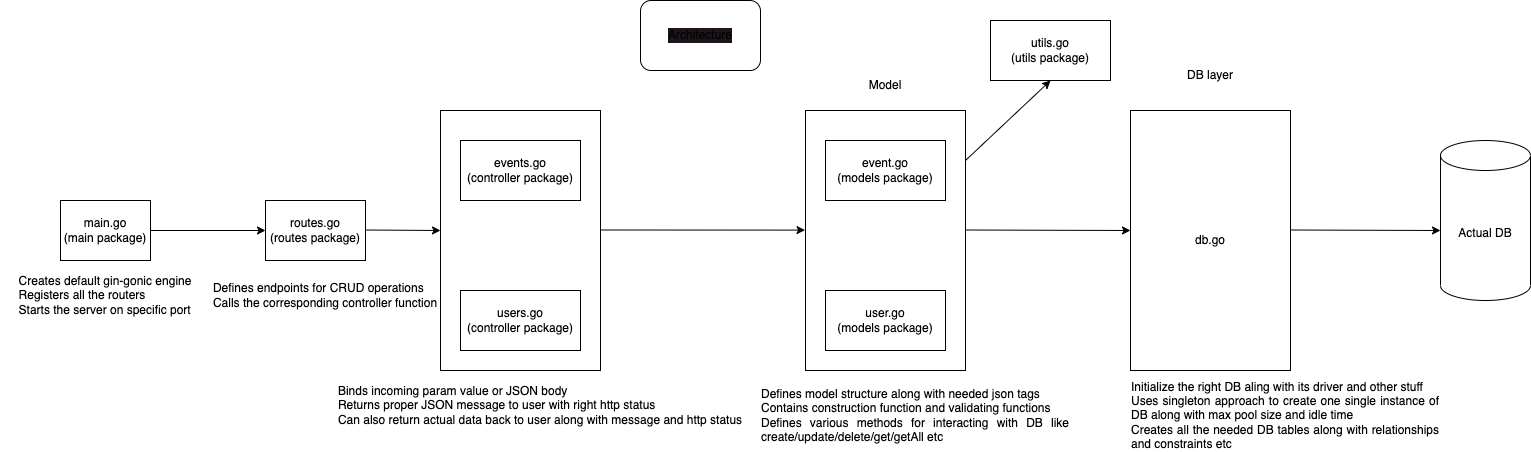

The diagram above was exported from draw.io. Its source (the exported page's mxGraphModel, read from the mxfile embedded in the PNG):
<mxGraphModel dx="585" dy="321" grid="1" gridSize="10" guides="1" tooltips="1" connect="1" arrows="1" fold="1" page="1" pageScale="1" pageWidth="827" pageHeight="1169" math="0" shadow="0">
  <root>
    <mxCell id="0" />
    <mxCell id="1" parent="0" />
    <mxCell id="2" value="main.go&lt;br&gt;(main package)" style="rounded=0;whiteSpace=wrap;html=1;" parent="1" vertex="1">
      <mxGeometry x="80" y="220" width="90" height="60" as="geometry" />
    </mxCell>
    <mxCell id="3" value="&lt;div style=&quot;text-align: justify;&quot;&gt;&lt;span style=&quot;&quot;&gt;Creates default gin-gonic engine&lt;/span&gt;&lt;br&gt;&lt;span style=&quot;&quot;&gt;Registers all the routers&lt;/span&gt;&lt;br&gt;&lt;span style=&quot;&quot;&gt;Starts the server on specific port&lt;/span&gt;&lt;br&gt;&lt;/div&gt;" style="text;html=1;strokeColor=none;fillColor=none;align=center;verticalAlign=middle;whiteSpace=wrap;rounded=0;labelBackgroundColor=#FFFFFF;" parent="1" vertex="1">
      <mxGeometry x="20" y="300" width="210" height="30" as="geometry" />
    </mxCell>
    <mxCell id="4" value="routes.go&lt;br&gt;(routes package)" style="rounded=0;whiteSpace=wrap;html=1;" parent="1" vertex="1">
      <mxGeometry x="285" y="220" width="100" height="60" as="geometry" />
    </mxCell>
    <mxCell id="6" value="&lt;div style=&quot;text-align: justify;&quot;&gt;&lt;span style=&quot;&quot;&gt;Defines endpoints for CRUD operations&lt;/span&gt;&lt;/div&gt;&lt;div style=&quot;text-align: justify;&quot;&gt;&lt;span style=&quot;&quot;&gt;Calls the corresponding controller function&lt;/span&gt;&lt;/div&gt;" style="text;html=1;strokeColor=none;fillColor=none;align=center;verticalAlign=middle;whiteSpace=wrap;rounded=0;labelBackgroundColor=#FFFFFF;" parent="1" vertex="1">
      <mxGeometry x="230" y="300" width="230" height="30" as="geometry" />
    </mxCell>
    <mxCell id="7" value="" style="rounded=0;whiteSpace=wrap;html=1;" parent="1" vertex="1">
      <mxGeometry x="460" y="130" width="160" height="260" as="geometry" />
    </mxCell>
    <mxCell id="8" value="Controller" style="text;html=1;strokeColor=none;fillColor=none;align=center;verticalAlign=middle;whiteSpace=wrap;rounded=0;fontColor=#FFFFFF;labelBackgroundColor=#FFFFFF;" parent="1" vertex="1">
      <mxGeometry x="510" y="90" width="60" height="30" as="geometry" />
    </mxCell>
    <mxCell id="9" value="events.go&lt;br&gt;(controller package)" style="rounded=0;whiteSpace=wrap;html=1;" parent="1" vertex="1">
      <mxGeometry x="480" y="160" width="120" height="60" as="geometry" />
    </mxCell>
    <mxCell id="10" value="users.go&lt;br&gt;(controller package)" style="rounded=0;whiteSpace=wrap;html=1;" parent="1" vertex="1">
      <mxGeometry x="480" y="310" width="120" height="60" as="geometry" />
    </mxCell>
    <mxCell id="11" value="&lt;div style=&quot;text-align: justify;&quot;&gt;&lt;span style=&quot;&quot;&gt;Binds incoming param value or JSON body&lt;/span&gt;&lt;/div&gt;&lt;div style=&quot;text-align: justify;&quot;&gt;&lt;span style=&quot;&quot;&gt;Returns proper JSON message to user with right http status&lt;/span&gt;&lt;/div&gt;&lt;div style=&quot;text-align: justify;&quot;&gt;&lt;span style=&quot;&quot;&gt;Can also return actual data back to user along with message and http status&lt;/span&gt;&lt;/div&gt;" style="text;html=1;strokeColor=none;fillColor=none;align=center;verticalAlign=middle;whiteSpace=wrap;rounded=0;labelBackgroundColor=#FFFFFF;" parent="1" vertex="1">
      <mxGeometry x="350" y="410" width="420" height="30" as="geometry" />
    </mxCell>
    <mxCell id="12" value="Model" style="text;html=1;strokeColor=none;fillColor=none;align=center;verticalAlign=middle;whiteSpace=wrap;rounded=0;labelBackgroundColor=#FFFFFF;" parent="1" vertex="1">
      <mxGeometry x="875" y="90" width="60" height="30" as="geometry" />
    </mxCell>
    <mxCell id="13" value="" style="rounded=0;whiteSpace=wrap;html=1;" parent="1" vertex="1">
      <mxGeometry x="825" y="130" width="160" height="260" as="geometry" />
    </mxCell>
    <mxCell id="14" value="event.go&lt;br&gt;(models package)" style="rounded=0;whiteSpace=wrap;html=1;" parent="1" vertex="1">
      <mxGeometry x="845" y="160" width="120" height="60" as="geometry" />
    </mxCell>
    <mxCell id="15" value="user.go&lt;br&gt;(models package)" style="rounded=0;whiteSpace=wrap;html=1;" parent="1" vertex="1">
      <mxGeometry x="845" y="310" width="120" height="60" as="geometry" />
    </mxCell>
    <mxCell id="16" value="&lt;div style=&quot;text-align: justify;&quot;&gt;&lt;span style=&quot;&quot;&gt;Defines model structure along with needed json tags&lt;/span&gt;&lt;/div&gt;&lt;div style=&quot;text-align: justify;&quot;&gt;&lt;span style=&quot;&quot;&gt;Contains construction function and validating functions&lt;/span&gt;&lt;/div&gt;&lt;div style=&quot;text-align: justify;&quot;&gt;&lt;span style=&quot;&quot;&gt;Defines various methods for interacting with DB like create/update/delete/get/getAll etc&lt;/span&gt;&lt;/div&gt;" style="text;html=1;strokeColor=none;fillColor=none;align=center;verticalAlign=middle;whiteSpace=wrap;rounded=0;labelBackgroundColor=#FFFFFF;" parent="1" vertex="1">
      <mxGeometry x="780" y="420" width="310" height="30" as="geometry" />
    </mxCell>
    <mxCell id="18" value="db.go" style="rounded=0;whiteSpace=wrap;html=1;" parent="1" vertex="1">
      <mxGeometry x="1150" y="130" width="160" height="260" as="geometry" />
    </mxCell>
    <mxCell id="19" value="DB layer" style="text;html=1;strokeColor=none;fillColor=none;align=center;verticalAlign=middle;whiteSpace=wrap;rounded=0;labelBackgroundColor=#FFFFFF;" parent="1" vertex="1">
      <mxGeometry x="1200" y="80" width="60" height="30" as="geometry" />
    </mxCell>
    <mxCell id="20" value="&lt;div style=&quot;text-align: justify;&quot;&gt;&lt;span style=&quot;&quot;&gt;Initialize the right DB aling with its driver and other stuff&lt;/span&gt;&lt;/div&gt;&lt;div style=&quot;text-align: justify;&quot;&gt;&lt;span style=&quot;&quot;&gt;Uses singleton approach to create one single instance of DB along with max pool size and idle time&lt;/span&gt;&lt;/div&gt;&lt;div style=&quot;text-align: justify;&quot;&gt;&lt;span style=&quot;&quot;&gt;Creates all the needed DB tables along with relationships and constraints etc&lt;/span&gt;&lt;/div&gt;" style="text;html=1;strokeColor=none;fillColor=none;align=center;verticalAlign=middle;whiteSpace=wrap;rounded=0;labelBackgroundColor=#FFFFFF;" parent="1" vertex="1">
      <mxGeometry x="1150" y="420" width="310" height="30" as="geometry" />
    </mxCell>
    <mxCell id="21" value="Actual DB" style="shape=cylinder3;whiteSpace=wrap;html=1;boundedLbl=1;backgroundOutline=1;size=15;" parent="1" vertex="1">
      <mxGeometry x="1460" y="160" width="90" height="160" as="geometry" />
    </mxCell>
    <mxCell id="22" value="" style="endArrow=classic;html=1;entryX=0;entryY=0.5;entryDx=0;entryDy=0;" parent="1" target="4" edge="1">
      <mxGeometry width="50" height="50" relative="1" as="geometry">
        <mxPoint x="170" y="250" as="sourcePoint" />
        <mxPoint x="220" y="200" as="targetPoint" />
      </mxGeometry>
    </mxCell>
    <mxCell id="23" value="" style="endArrow=classic;html=1;" parent="1" edge="1">
      <mxGeometry width="50" height="50" relative="1" as="geometry">
        <mxPoint x="385" y="249.5" as="sourcePoint" />
        <mxPoint x="460" y="250" as="targetPoint" />
      </mxGeometry>
    </mxCell>
    <mxCell id="24" value="" style="endArrow=classic;html=1;entryX=-0.003;entryY=0.46;entryDx=0;entryDy=0;entryPerimeter=0;" parent="1" target="13" edge="1">
      <mxGeometry width="50" height="50" relative="1" as="geometry">
        <mxPoint x="620" y="249.5" as="sourcePoint" />
        <mxPoint x="695" y="250" as="targetPoint" />
      </mxGeometry>
    </mxCell>
    <mxCell id="25" value="" style="endArrow=classic;html=1;" parent="1" edge="1">
      <mxGeometry width="50" height="50" relative="1" as="geometry">
        <mxPoint x="985" y="249.5" as="sourcePoint" />
        <mxPoint x="1150" y="250" as="targetPoint" />
      </mxGeometry>
    </mxCell>
    <mxCell id="26" value="" style="endArrow=classic;html=1;" parent="1" edge="1">
      <mxGeometry width="50" height="50" relative="1" as="geometry">
        <mxPoint x="1310" y="249.5" as="sourcePoint" />
        <mxPoint x="1460" y="250" as="targetPoint" />
      </mxGeometry>
    </mxCell>
    <mxCell id="27" value="utils.go&lt;br&gt;(utils package)" style="rounded=0;whiteSpace=wrap;html=1;" parent="1" vertex="1">
      <mxGeometry x="1010" y="40" width="120" height="60" as="geometry" />
    </mxCell>
    <mxCell id="28" value="" style="endArrow=classic;html=1;entryX=0.5;entryY=1;entryDx=0;entryDy=0;" parent="1" target="27" edge="1">
      <mxGeometry width="50" height="50" relative="1" as="geometry">
        <mxPoint x="985" y="180" as="sourcePoint" />
        <mxPoint x="1150" y="180.5" as="targetPoint" />
      </mxGeometry>
    </mxCell>
    <mxCell id="29" value="Architecture" style="rounded=1;whiteSpace=wrap;html=1;labelBackgroundColor=#1e151c;" parent="1" vertex="1">
      <mxGeometry x="660" y="20" width="120" height="70" as="geometry" />
    </mxCell>
  </root>
</mxGraphModel>